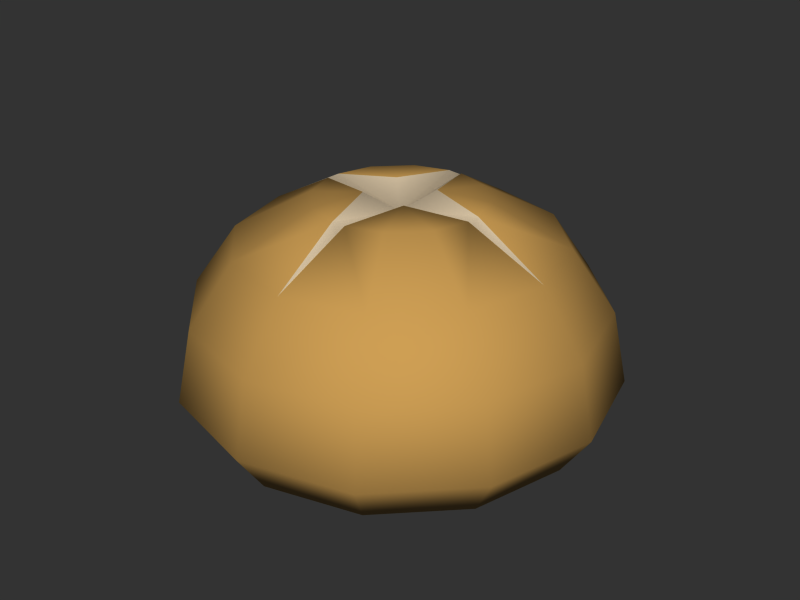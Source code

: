 # Source: food_pack.blend  (saved by Blender 3.6.13; exported with 4.5.12 LTS)
import bpy
from mathutils import Matrix  # noqa: F401  (used for matrix-valued properties, if any)

bpy.ops.wm.read_factory_settings(use_empty=True)
scene = bpy.context.scene
scene.name = 'Scene'

# ---- collections
col_collection_1 = bpy.data.collections.new('Collection 1'); scene.collection.children.link(col_collection_1)

# ---- materials (node trees are filled in below, after node groups)
mat_darkbread = bpy.data.materials.new('DarkBread')
mat_darkbread.alpha_threshold = 0.0
mat_darkbread.diffuse_color = (0.7005, 0.5388, 0.2874, 1.0)
mat_darkbread.roughness = 0.5
mat_darkbread.specular_intensity = 0.0
mat_darkbread.line_color = (0.0, 0.0, 0.0, 1.0)
mat_lightbread = bpy.data.materials.new('LightBread')
mat_lightbread.alpha_threshold = 0.0
mat_lightbread.preview_render_type = 'FLAT'
mat_lightbread.diffuse_color = (0.7804, 0.708, 0.5955, 1.0)
mat_lightbread.roughness = 0.5
mat_lightbread.specular_intensity = 0.0
mat_lightbread.line_color = (0.0, 0.0, 0.0, 1.0)

# ---- material node trees

# ---- world
world_world = bpy.data.worlds.new('World'); scene.world = world_world
world_world.color = (0.2, 0.2, 0.2)
world_world.use_sun_shadow = False
world_world.sun_shadow_jitter_overblur = 0.0
world_world.cycles.sampling_method = 'MANUAL'
world_world.cycles.sample_map_resolution = 256

# ---- meshes
me_tube = bpy.data.meshes.new('Tube')
me_tube.from_pydata([(0.4365, 0.252, -0.1948), (0.504, -4.85e-05, -0.1948), (0.4365, -0.252, -0.1948), (0.252, -0.4365, -0.1948), (3e-05, -0.504, -0.1948), (-0.252, -0.4365, -0.1948), (-0.4364, -0.252, -0.1948), (-0.504, -4.871e-05, -0.1948), (-0.4364, 0.252, -0.1948), (-0.252, 0.4364, -0.1948), (2.96e-05, 0.504, -0.1948), (0.252, 0.4364, -0.1948), (0.4064, 0.2345, -0.02745), (0.4692, -4.296e-05, -0.02745), (0.4064, -0.2346, -0.02745), (0.2346, -0.4064, -0.02745), (2.748e-05, -0.4692, -0.02745), (-0.2346, -0.4064, -0.02745), (-0.4063, -0.2346, -0.02745), (-0.4692, -4.422e-05, -0.02745), (-0.4063, 0.2345, -0.02745), (-0.2346, 0.4063, -0.02745), (2.593e-05, 0.4691, -0.02745), (0.2346, 0.4063, -0.02745), (0.3196, 0.1845, 0.1151), (0.3691, -4.306e-05, 0.1151), (0.3196, -0.1846, 0.1151), (0.1846, -0.3197, 0.1151), (2.734e-05, -0.3691, 0.1151), (-0.1845, -0.3197, 0.1151), (-0.3196, -0.1846, 0.1151), (-0.369, -4.406e-05, 0.1151), (-0.3196, 0.1845, 0.1151), (-0.1845, 0.3196, 0.1151), (2.611e-05, 0.369, 0.1151), (0.1846, 0.3196, 0.1151), (0.1927, -0.0169, 0.2089), (0.1675, 0.09665, 0.2089), (0.1675, -0.09674, 0.2089), (0.09672, -0.1675, 0.2089), (-0.01683, -0.1927, 0.2089), (-0.09667, -0.1675, 0.2089), (-0.1675, -0.09674, 0.2089), (-0.1926, 0.01681, 0.2089), (-0.1675, 0.09665, 0.2089), (-0.09667, 0.1674, 0.2089), (0.01688, 0.1926, 0.2089), (0.09672, 0.1674, 0.2089), (0.3774, 0.2178, -0.2956), (0.4357, -4.849e-05, -0.2956), (0.3774, -0.2179, -0.2956), (0.2179, -0.3774, -0.2956), (2.999e-05, -0.4358, -0.2956), (-0.2178, -0.3774, -0.2956), (-0.3773, -0.2179, -0.2956), (-0.4357, -4.868e-05, -0.2956), (-0.3773, 0.2178, -0.2956), (-0.2178, 0.3773, -0.2956), (2.963e-05, 0.4357, -0.2956), (0.2179, 0.3773, -0.2956), (2.987e-05, -4.857e-05, -0.2956), (-0.01683, 0.1926, 0.2089), (-0.1926, -0.0169, 0.2089), (0.01688, -0.1927, 0.2089), (0.1927, 0.01681, 0.2089), (-0.05781, 0.0578, 0.221), (0.05622, 0.05615, 0.221), (0.05752, -0.05754, 0.221), (-0.05747, -0.0539, 0.221), (-0.1926, -4.381e-05, 0.1821), (2.641e-05, 0.1926, 0.1821), (0.1927, -4.328e-05, 0.1821), (2.706e-05, -0.1927, 0.1821), (-0.000385, 0.0006254, 0.1747)], [], [(0, 12, 13, 1), (1, 13, 14, 2), (2, 14, 15, 3), (3, 15, 16, 4), (4, 16, 17, 5), (5, 17, 18, 6), (6, 18, 19, 7), (7, 19, 20, 8), (8, 20, 21, 9), (9, 21, 22, 10), (10, 22, 23, 11), (12, 0, 11, 23), (13, 12, 24, 25), (14, 13, 25, 26), (15, 14, 26, 27), (16, 15, 27, 28), (17, 16, 28, 29), (18, 17, 29, 30), (19, 18, 30, 31), (20, 19, 31, 32), (21, 20, 32, 33), (22, 21, 33, 34), (23, 22, 34, 35), (12, 23, 35, 24), (26, 25, 36, 38), (27, 26, 38, 39), (29, 28, 40, 41), (30, 29, 41, 42), (32, 31, 43, 44), (33, 32, 44, 45), (35, 34, 46, 47), (24, 35, 47, 37), (0, 1, 49, 48), (1, 2, 50, 49), (2, 3, 51, 50), (3, 4, 52, 51), (4, 5, 53, 52), (5, 6, 54, 53), (6, 7, 55, 54), (7, 8, 56, 55), (8, 9, 57, 56), (9, 10, 58, 57), (10, 11, 59, 58), (11, 0, 48, 59), (48, 49, 60), (49, 50, 60), (50, 51, 60), (51, 52, 60), (52, 53, 60), (53, 54, 60), (54, 55, 60), (55, 56, 60), (56, 57, 60), (57, 58, 60), (58, 59, 60), (59, 48, 60), (30, 42, 62, 31), (27, 39, 63, 28), (24, 37, 64, 25), (33, 45, 61, 34), (62, 69, 31), (69, 43, 31), (61, 70, 34), (70, 46, 34), (64, 71, 25), (71, 36, 25), (63, 72, 28), (72, 40, 28), (40, 68, 41), (41, 68, 42), (42, 68, 62), (43, 65, 44), (44, 65, 45), (45, 65, 61), (46, 66, 47), (37, 47, 66), (37, 66, 64), (36, 67, 38), (38, 67, 39), (39, 67, 63), (64, 66, 73, 71), (36, 71, 73, 67), (46, 70, 73, 66), (61, 65, 73, 70), (43, 69, 73, 65), (62, 68, 73, 69), (63, 67, 73, 72), (40, 72, 73, 68)])
me_tube.polygons.foreach_set('use_smooth', [True] * 88)
me_tube.polygons.foreach_set('material_index', [0, 0, 0, 0, 0, 0, 0, 0, 0, 0, 0, 0, 0, 0, 0, 0, 0, 0, 0, 0, 0, 0, 0, 0, 0, 0, 0, 0, 0, 0, 0, 0, 0, 0, 0, 0, 0, 0, 0, 0, 0, 0, 0, 0, 0, 0, 0, 0, 0, 0, 0, 0, 0, 0, 0, 0, 0, 0, 0, 0, 1, 1, 1, 1, 1, 1, 1, 1, 0, 0, 0, 0, 0, 0, 0, 0, 0, 0, 0, 0, 1, 1, 1, 1, 1, 1, 1, 1])
_uv = me_tube.uv_layers.new(name='UVTex')
_uv.uv.foreach_set('vector', [0.6287, 0.3895, 0.6537, 0.3708, 0.696, 0.5001, 0.657, 0.5004, 0.657, 0.5004, 0.696, 0.5001, 0.6508, 0.6276, 0.6256, 0.6102, 0.6256, 0.6102, 0.6508, 0.6276, 0.5657, 0.7206, 0.5492, 0.6913, 0.5492, 0.6913, 0.5657, 0.7206, 0.4476, 0.7718, 0.4475, 0.7237, 0.4475, 0.7237, 0.4476, 0.7718, 0.3338, 0.7173, 0.3489, 0.6904, 0.3489, 0.6904, 0.3338, 0.7173, 0.2517, 0.6256, 0.2783, 0.6095, 0.2783, 0.6095, 0.2517, 0.6256, 0.2048, 0.4971, 0.2481, 0.4985, 0.2481, 0.4985, 0.2048, 0.4971, 0.2521, 0.3686, 0.2763, 0.3884, 0.2763, 0.3884, 0.2521, 0.3686, 0.3367, 0.2785, 0.3483, 0.3036, 0.3483, 0.3036, 0.3367, 0.2785, 0.4501, 0.2255, 0.4536, 0.2712, 0.4536, 0.2712, 0.4501, 0.2255, 0.5694, 0.2747, 0.5526, 0.3045, 0.6537, 0.3708, 0.6287, 0.3895, 0.5526, 0.3045, 0.5694, 0.2747, 0.696, 0.5001, 0.6537, 0.3708, 0.7017, 0.3309, 0.7906, 0.5018, 0.6508, 0.6276, 0.696, 0.5001, 0.7906, 0.5018, 0.697, 0.6681, 0.5657, 0.7206, 0.6508, 0.6276, 0.697, 0.6681, 0.5984, 0.7799, 0.4476, 0.7718, 0.5657, 0.7206, 0.5984, 0.7799, 0.4464, 0.8801, 0.3338, 0.7173, 0.4476, 0.7718, 0.4464, 0.8801, 0.2963, 0.7756, 0.2517, 0.6256, 0.3338, 0.7173, 0.2963, 0.7756, 0.1995, 0.6615, 0.2048, 0.4971, 0.2517, 0.6256, 0.1995, 0.6615, 0.1074, 0.4966, 0.2521, 0.3686, 0.2048, 0.4971, 0.1074, 0.4966, 0.2, 0.3297, 0.3367, 0.2785, 0.2521, 0.3686, 0.2, 0.3297, 0.3028, 0.221, 0.4501, 0.2255, 0.3367, 0.2785, 0.3028, 0.221, 0.4545, 0.1186, 0.5694, 0.2747, 0.4501, 0.2255, 0.4545, 0.1186, 0.6019, 0.2228, 0.6537, 0.3708, 0.5694, 0.2747, 0.6019, 0.2228, 0.7017, 0.3309, 0.697, 0.6681, 0.7906, 0.5018, 0.8844, 0.7295, 0.7942, 0.7998, 0.5984, 0.7799, 0.697, 0.6681, 0.7942, 0.7998, 0.7097, 0.8935, 0.2963, 0.7756, 0.4464, 0.8801, 0.2449, 0.986, 0.1833, 0.8872, 0.1995, 0.6615, 0.2963, 0.7756, 0.1833, 0.8872, 0.1008, 0.7922, 0.2, 0.3297, 0.1074, 0.4966, 0.01103, 0.2727, 0.09971, 0.203, 0.3028, 0.221, 0.2, 0.3297, 0.09971, 0.203, 0.1855, 0.1101, 0.6019, 0.2228, 0.4545, 0.1186, 0.6578, 0.01565, 0.72, 0.1156, 0.7017, 0.3309, 0.6019, 0.2228, 0.72, 0.1156, 0.8038, 0.2093, 0.6287, 0.3895, 0.657, 0.5004, 0.6075, 0.4977, 0.5854, 0.4126, 0.657, 0.5004, 0.6256, 0.6102, 0.5853, 0.5829, 0.6075, 0.4977, 0.6256, 0.6102, 0.5492, 0.6913, 0.5272, 0.6454, 0.5853, 0.5829, 0.5492, 0.6913, 0.4475, 0.7237, 0.4495, 0.6698, 0.5272, 0.6454, 0.4475, 0.7237, 0.3489, 0.6904, 0.3731, 0.6462, 0.4495, 0.6698, 0.3489, 0.6904, 0.2783, 0.6095, 0.3191, 0.5832, 0.3731, 0.6462, 0.2783, 0.6095, 0.2481, 0.4985, 0.2966, 0.4995, 0.3191, 0.5832, 0.2481, 0.4985, 0.2763, 0.3884, 0.3169, 0.4152, 0.2966, 0.4995, 0.2763, 0.3884, 0.3483, 0.3036, 0.3721, 0.3511, 0.3169, 0.4152, 0.3483, 0.3036, 0.4536, 0.2712, 0.4505, 0.3262, 0.3721, 0.3511, 0.4536, 0.2712, 0.5526, 0.3045, 0.5275, 0.3494, 0.4505, 0.3262, 0.5526, 0.3045, 0.6287, 0.3895, 0.5854, 0.4126, 0.5275, 0.3494, 0.5854, 0.4126, 0.6075, 0.4977, 0.4512, 0.4987, 0.6075, 0.4977, 0.5853, 0.5829, 0.4512, 0.4987, 0.5853, 0.5829, 0.5272, 0.6454, 0.4512, 0.4987, 0.5272, 0.6454, 0.4495, 0.6698, 0.4512, 0.4987, 0.4495, 0.6698, 0.3731, 0.6462, 0.4512, 0.4987, 0.3731, 0.6462, 0.3191, 0.5832, 0.4512, 0.4987, 0.3191, 0.5832, 0.2966, 0.4995, 0.4512, 0.4987, 0.2966, 0.4995, 0.3169, 0.4152, 0.4512, 0.4987, 0.3169, 0.4152, 0.3721, 0.3511, 0.4512, 0.4987, 0.3721, 0.3511, 0.4505, 0.3262, 0.4512, 0.4987, 0.4505, 0.3262, 0.5275, 0.3494, 0.4512, 0.4987, 0.5275, 0.3494, 0.5854, 0.4126, 0.4512, 0.4987, 0.1995, 0.6615, 0.1008, 0.7922, 0.01214, 0.7214, 0.1074, 0.4966, 0.5984, 0.7799, 0.7097, 0.8935, 0.6459, 0.991, 0.4464, 0.8801, 0.7017, 0.3309, 0.8038, 0.2093, 0.8913, 0.2803, 0.7906, 0.5018, 0.3028, 0.221, 0.1855, 0.1101, 0.2503, 0.01022, 0.4545, 0.1186, 0.9541, 0.3741, 0.9358, 0.3719, 0.9358, 0.2605, 0.9358, 0.3719, 0.9175, 0.374, 0.9358, 0.2605, 0.9486, 0.8735, 0.9303, 0.8714, 0.9303, 0.76, 0.9303, 0.8714, 0.912, 0.8735, 0.9303, 0.76, 0.9496, 0.6242, 0.9314, 0.622, 0.9318, 0.5105, 0.9314, 0.622, 0.9131, 0.624, 0.9318, 0.5105, 0.9573, 0.1265, 0.939, 0.1244, 0.9391, 0.01295, 0.939, 0.1244, 0.9207, 0.1265, 0.9391, 0.01295, 0.2449, 0.986, 0.0383, 0.9467, 0.1833, 0.8872, 0.1833, 0.8872, 0.0383, 0.9467, 0.1008, 0.7922, 0.1008, 0.7922, 0.0383, 0.9467, 0.01214, 0.7214, 0.01103, 0.2727, 0.04528, 0.04634, 0.09971, 0.203, 0.09971, 0.203, 0.04528, 0.04634, 0.1855, 0.1101, 0.1855, 0.1101, 0.04528, 0.04634, 0.2503, 0.01022, 0.6578, 0.01565, 0.8622, 0.0526, 0.72, 0.1156, 0.8038, 0.2093, 0.72, 0.1156, 0.8622, 0.0526, 0.8038, 0.2093, 0.8622, 0.0526, 0.8913, 0.2803, 0.8844, 0.7295, 0.8496, 0.9567, 0.7942, 0.7998, 0.7942, 0.7998, 0.8496, 0.9567, 0.7097, 0.8935, 0.7097, 0.8935, 0.8496, 0.9567, 0.6459, 0.991, 0.9496, 0.6242, 0.9728, 0.7021, 0.9314, 0.7363, 0.9314, 0.622, 0.9131, 0.624, 0.9314, 0.622, 0.9314, 0.7363, 0.8889, 0.7011, 0.912, 0.8735, 0.9303, 0.8714, 0.9304, 0.985, 0.8886, 0.9513, 0.9486, 0.8735, 0.9726, 0.9505, 0.9304, 0.985, 0.9303, 0.8714, 0.9175, 0.374, 0.9358, 0.3719, 0.9358, 0.4857, 0.8937, 0.451, 0.9541, 0.3741, 0.9765, 0.451, 0.9358, 0.4857, 0.9358, 0.3719, 0.9573, 0.1265, 0.9811, 0.2037, 0.9387, 0.2388, 0.939, 0.1244, 0.9207, 0.1265, 0.939, 0.1244, 0.9387, 0.2388, 0.8966, 0.2057])
me_tube.materials.append(mat_darkbread)
me_tube.materials.append(mat_lightbread)
me_tube.use_remesh_preserve_volume = False
me_tube.use_remesh_preserve_attributes = False
me_tube.use_mirror_vertex_groups = False
me_tube.update()

# ---- objects
ob_splittopbread_001 = bpy.data.objects.new('SplitTopBread.001', me_tube)

# ---- transforms, parenting, visibility, modifiers, constraints
ob_splittopbread_001.location = (9.0, -0.9999, 0.5115)
ob_splittopbread_001.scale = (1.73, 1.73, 1.73)
ob_splittopbread_001.lock_rotations_4d = False
ob_splittopbread_001.empty_display_type = 'ARROWS'
ob_splittopbread_001.lineart.crease_threshold = 0.0

# ---- collection membership
col_collection_1.objects.link(ob_splittopbread_001)

# ---- scene / render settings (as saved in the file)
scene.frame_start = 1; scene.frame_end = 250; scene.frame_set(1)
scene.render.engine = 'BLENDER_EEVEE_NEXT'
scene.render.image_settings.color_mode = 'RGB'
scene.render.image_settings.compression = 90
scene.render.resolution_x = 800
scene.render.resolution_y = 600
scene.render.pixel_aspect_x = 100.0
scene.render.pixel_aspect_y = 100.0
scene.render.fps = 25
scene.render.dither_intensity = 0.0
scene.render.use_compositing = False
scene.render.use_sequencer = False
scene.render.bake_margin = 8
scene.render.bake_bias = 0.0
scene.render.use_stamp_time = False
scene.render.use_stamp_date = False
scene.render.use_stamp_frame = False
scene.render.use_stamp_camera = False
scene.render.use_stamp_scene = False
scene.render.use_stamp_filename = False
scene.render.use_stamp_render_time = False
scene.render.stamp_font_size = 0
scene.cycles.use_denoising = False
scene.cycles.samples = 10
scene.cycles.sampling_pattern = 'TABULATED_SOBOL'
scene.cycles.light_sampling_threshold = 0.0
scene.cycles.use_adaptive_sampling = False
scene.cycles.use_light_tree = False
scene.cycles.blur_glossy = 0.0
scene.cycles.volume_bounces = 1
scene.cycles.pixel_filter_type = 'GAUSSIAN'
scene.cycles.sample_clamp_indirect = 0.0
scene.view_settings.view_transform = 'Raw'
bpy.context.view_layer.update()

# ---- added for rendering (the .blend has no active camera and no usable light): camera, sun
cam_auto = bpy.data.cameras.new('AutoCamera')
cam_auto.lens = 50.0
cam_auto.sensor_width = 36.0
cam_auto.clip_end = 1000.0
ob_auto_camera = bpy.data.objects.new('AutoCamera', cam_auto)
scene.collection.objects.link(ob_auto_camera)
ob_auto_camera.location = (11.4273, -3.91272, 2.38875)
ob_auto_camera.rotation_euler = (1.09748, -7.21219e-08, 0.694738)
scene.camera = ob_auto_camera
light_auto_sun = bpy.data.lights.new('AutoSun', 'SUN')
light_auto_sun.energy = 3.0
light_auto_sun.angle = 0.0523599
ob_auto_sun = bpy.data.objects.new('AutoSun', light_auto_sun)
scene.collection.objects.link(ob_auto_sun)
ob_auto_sun.rotation_euler = (0.872665, 0.174533, 0.523599)
bpy.context.view_layer.update()
